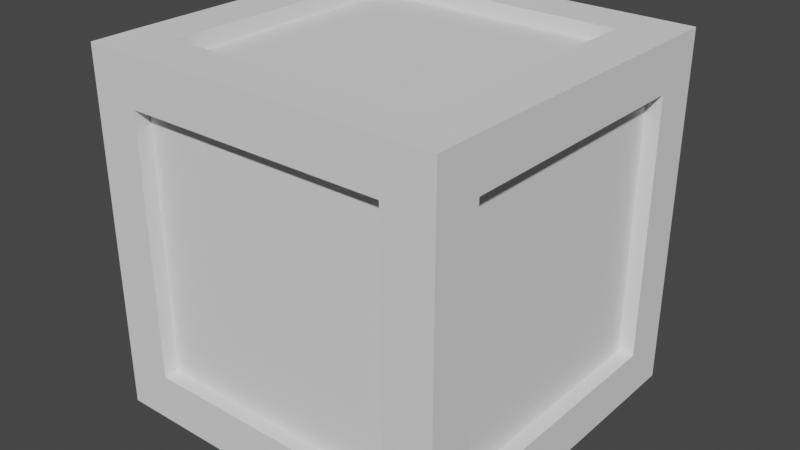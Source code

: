 # Source: Cargo.blend  (saved by Blender 2.93.21; exported with 4.5.12 LTS)
import bpy
from mathutils import Matrix  # noqa: F401  (used for matrix-valued properties, if any)

bpy.ops.wm.read_factory_settings(use_empty=True)
scene = bpy.context.scene
scene.name = 'Scene'

# ---- collections
col_collection = bpy.data.collections.new('Collection'); scene.collection.children.link(col_collection)

# ---- world
world_world = bpy.data.worlds.new('World'); scene.world = world_world
world_world.use_nodes = True; world_world.node_tree.nodes.clear()
_N = world_world.node_tree.nodes; _L = world_world.node_tree.links
n0 = _N.new('ShaderNodeOutputWorld'); n0.name = 'World Output'; n0.location = (300, 300)
n1 = _N.new('ShaderNodeBackground'); n1.name = 'Background'; n1.location = (10, 300)
n1.inputs[0].default_value = (0.05088, 0.05088, 0.05088, 1.0)
_L.new(n1.outputs[0], n0.inputs[0])
n0.is_active_output = True
world_world.color = (0.05088, 0.05088, 0.05088)
world_world.use_sun_shadow = False
world_world.sun_shadow_jitter_overblur = 0.0

# ---- meshes
me_cube_001 = bpy.data.meshes.new('Cube.001')
me_cube_001.from_pydata([(-1.0, -1.0, -1.0), (-1.0, -1.0, 1.0), (-1.0, 1.0, -1.0), (-1.0, 1.0, 1.0), (1.0, -1.0, -1.0), (1.0, -1.0, 1.0), (1.0, 1.0, -1.0), (1.0, 1.0, 1.0), (1.094, -1.093, 0.8061), (1.094, -1.093, 1.098), (1.094, -0.8009, 0.8061), (1.094, -0.8009, 1.098), (0.7931, -0.8009, -0.7974), (0.7931, -0.8009, -1.089), (0.7931, -1.093, -0.7974), (0.7931, -1.093, -1.089), (1.094, 0.8025, 0.7985), (1.094, 0.8025, 1.09), (1.094, 1.094, 0.7985), (1.094, 1.094, 1.09), (0.7931, 1.091, -0.8088), (0.7931, 1.091, -1.101), (0.7931, 0.7987, -0.8088), (0.7931, 0.7987, -1.101), (1.094, 0.7987, -1.101), (1.094, 0.7987, -0.8088), (1.094, 1.091, -1.101), (1.094, 1.091, -0.8088), (0.7931, 1.094, 1.09), (0.7931, 1.094, 0.7985), (0.7931, 0.8025, 1.09), (0.7931, 0.8025, 0.7985), (1.094, -1.093, -1.089), (1.094, -1.093, -0.7974), (1.094, -0.8009, -1.089), (1.094, -0.8009, -0.7974), (0.7931, -0.8009, 1.098), (0.7931, -0.8009, 0.8061), (0.7931, -1.093, 1.098), (0.7931, -1.093, 0.8061), (-1.103, -1.093, 0.8061), (-1.103, -1.093, 1.098), (-1.103, -0.8009, 0.8061), (-1.103, -0.8009, 1.098), (-0.8112, -1.093, 0.8061), (-0.8112, -1.093, 1.098), (-0.8112, -0.8009, 0.8061), (-0.8112, -0.8009, 1.098), (-1.103, 0.8025, 0.7985), (-1.103, 0.8025, 1.09), (-1.103, 1.094, 0.7985), (-1.103, 1.094, 1.09), (-0.8112, 0.8025, 0.7985), (-0.8112, 0.8025, 1.09), (-0.8112, 1.094, 0.7985), (-0.8112, 1.094, 1.09), (-1.103, 0.7987, -1.101), (-1.103, 0.7987, -0.8088), (-1.103, 1.091, -1.101), (-1.103, 1.091, -0.8088), (-0.8112, 0.7987, -1.101), (-0.8112, 0.7987, -0.8088), (-0.8112, 1.091, -1.101), (-0.8112, 1.091, -0.8088), (-1.103, -1.093, -1.089), (-1.103, -1.093, -0.7974), (-1.103, -0.8009, -1.089), (-1.103, -0.8009, -0.7974), (-0.8112, -1.093, -1.089), (-0.8112, -1.093, -0.7974), (-0.8112, -0.8009, -1.089), (-0.8112, -0.8009, -0.7974)], [], [(0, 1, 3, 2), (2, 3, 7, 6), (6, 7, 5, 4), (4, 5, 1, 0), (2, 6, 4, 0), (7, 3, 1, 5), (71, 67, 42, 46), (10, 11, 9, 8), (36, 38, 9, 11), (21, 20, 27, 26), (42, 67, 65, 40), (14, 15, 32, 33), (26, 27, 25, 24), (71, 69, 14, 12), (23, 21, 26, 24), (34, 35, 33, 32), (18, 19, 17, 16), (44, 46, 37, 39), (46, 47, 36, 37), (70, 71, 12, 13), (38, 39, 8, 9), (68, 70, 13, 15), (53, 52, 31, 30), (55, 53, 30, 28), (61, 60, 23, 22), (45, 44, 39, 38), (40, 65, 69, 44), (54, 55, 28, 29), (52, 54, 29, 31), (63, 61, 22, 20), (40, 41, 43, 42), (22, 25, 16, 31), (60, 62, 21, 23), (44, 45, 41, 40), (71, 46, 44, 69), (47, 43, 41, 45), (48, 49, 51, 50), (50, 51, 55, 54), (47, 45, 38, 36), (16, 25, 27, 18), (10, 35, 12, 37), (55, 51, 49, 53), (56, 57, 59, 58), (58, 59, 63, 62), (69, 68, 15, 14), (27, 20, 29, 18), (58, 62, 60, 56), (14, 33, 8, 39), (64, 65, 67, 66), (20, 22, 31, 29), (62, 63, 20, 21), (68, 69, 65, 64), (66, 70, 68, 64), (12, 14, 39, 37), (52, 61, 63, 54), (54, 63, 59, 50), (15, 13, 34, 32), (28, 30, 17, 19), (50, 59, 57, 48), (8, 33, 35, 10), (52, 48, 57, 61), (29, 28, 19, 18), (10, 16, 17, 11), (36, 11, 17, 30), (31, 37, 36, 30), (10, 37, 31, 16), (42, 48, 52, 46), (46, 52, 53, 47), (43, 47, 53, 49), (43, 49, 48, 42), (56, 66, 67, 57), (56, 60, 70, 66), (60, 61, 71, 70), (71, 61, 57, 67), (35, 25, 22, 12), (24, 25, 35, 34), (13, 12, 22, 23), (24, 34, 13, 23)])
_uv = me_cube_001.uv_layers.new(name='UVMap')
_uv.uv.foreach_set('vector', [0.375, 0.0, 0.625, 0.0, 0.625, 0.25, 0.375, 0.25, 0.375, 0.25, 0.625, 0.25, 0.625, 0.5, 0.375, 0.5, 0.375, 0.5, 0.625, 0.5, 0.625, 0.75, 0.375, 0.75, 0.375, 0.75, 0.625, 0.75, 0.625, 1.0, 0.375, 1.0, 0.125, 0.5, 0.375, 0.5, 0.375, 0.75, 0.125, 0.75, 0.625, 0.5, 0.875, 0.5, 0.875, 0.75, 0.625, 0.75, 0.625, 0.5, 0.625, 0.25, 0.375, 0.25, 0.375, 0.5, 0.375, 0.5, 0.625, 0.5, 0.625, 0.75, 0.375, 0.75, 0.625, 0.5, 0.625, 0.75, 0.625, 0.75, 0.625, 0.5, 0.375, 0.5, 0.625, 0.5, 0.625, 0.5, 0.375, 0.5, 0.375, 0.25, 0.625, 0.25, 0.625, 0.0, 0.375, 1.0, 0.625, 0.75, 0.375, 0.75, 0.375, 0.75, 0.625, 0.75, 0.375, 0.5, 0.625, 0.5, 0.625, 0.75, 0.375, 0.75, 0.625, 0.5, 0.625, 0.75, 0.625, 0.75, 0.625, 0.5, 0.375, 0.75, 0.375, 0.5, 0.375, 0.5, 0.375, 0.75, 0.375, 0.5, 0.625, 0.5, 0.625, 0.75, 0.375, 0.75, 0.375, 0.5, 0.625, 0.5, 0.625, 0.75, 0.375, 0.75, 0.375, 0.75, 0.375, 0.5, 0.375, 0.5, 0.375, 0.75, 0.375, 0.5, 0.625, 0.5, 0.625, 0.5, 0.375, 0.5, 0.375, 0.5, 0.625, 0.5, 0.625, 0.5, 0.375, 0.5, 0.625, 0.75, 0.375, 0.75, 0.375, 0.75, 0.625, 0.75, 0.375, 0.75, 0.375, 0.5, 0.375, 0.5, 0.375, 0.75, 0.625, 0.75, 0.375, 0.75, 0.375, 0.75, 0.625, 0.75, 0.625, 0.5, 0.625, 0.75, 0.625, 0.75, 0.625, 0.5, 0.625, 0.75, 0.375, 0.75, 0.375, 0.75, 0.625, 0.75, 0.625, 0.75, 0.375, 0.75, 0.375, 0.75, 0.625, 0.75, 0.375, 1.0, 0.625, 1.0, 0.625, 0.75, 0.375, 0.75, 0.375, 0.5, 0.625, 0.5, 0.625, 0.5, 0.375, 0.5, 0.375, 0.75, 0.375, 0.5, 0.375, 0.5, 0.375, 0.75, 0.625, 0.5, 0.625, 0.75, 0.625, 0.75, 0.625, 0.5, 0.375, 0.0, 0.625, 0.0, 0.625, 0.25, 0.375, 0.25, 0.625, 0.75, 0.625, 0.75, 0.375, 0.75, 0.375, 0.75, 0.375, 0.75, 0.375, 0.5, 0.375, 0.5, 0.375, 0.75, 0.375, 0.75, 0.625, 0.75, 0.625, 1.0, 0.375, 1.0, 0.625, 0.5, 0.375, 0.5, 0.375, 0.75, 0.625, 0.75, 0.625, 0.5, 0.875, 0.5, 0.875, 0.75, 0.625, 0.75, 0.375, 0.0, 0.625, 0.0, 0.625, 0.25, 0.375, 0.25, 0.375, 0.25, 0.625, 0.25, 0.625, 0.5, 0.375, 0.5, 0.625, 0.5, 0.625, 0.75, 0.625, 0.75, 0.625, 0.5, 0.375, 0.75, 0.625, 0.75, 0.625, 0.5, 0.375, 0.5, 0.375, 0.5, 0.625, 0.5, 0.625, 0.5, 0.375, 0.5, 0.625, 0.5, 0.875, 0.5, 0.875, 0.75, 0.625, 0.75, 0.375, 0.0, 0.625, 0.0, 0.625, 0.25, 0.375, 0.25, 0.375, 0.25, 0.625, 0.25, 0.625, 0.5, 0.375, 0.5, 0.625, 0.75, 0.375, 0.75, 0.375, 0.75, 0.625, 0.75, 0.625, 0.5, 0.625, 0.5, 0.375, 0.5, 0.375, 0.5, 0.125, 0.5, 0.375, 0.5, 0.375, 0.75, 0.125, 0.75, 0.625, 0.75, 0.625, 0.75, 0.375, 0.75, 0.375, 0.75, 0.375, 0.0, 0.625, 0.0, 0.625, 0.25, 0.375, 0.25, 0.625, 0.5, 0.625, 0.75, 0.375, 0.75, 0.375, 0.5, 0.375, 0.5, 0.625, 0.5, 0.625, 0.5, 0.375, 0.5, 0.375, 0.75, 0.625, 0.75, 0.625, 1.0, 0.375, 1.0, 0.125, 0.5, 0.375, 0.5, 0.375, 0.75, 0.125, 0.75, 0.625, 0.5, 0.625, 0.75, 0.375, 0.75, 0.375, 0.5, 0.0, 0.0, 0.0, 0.0, 0.625, 0.5, 0.375, 0.5, 0.375, 0.5, 0.625, 0.5, 0.625, 0.25, 0.375, 0.25, 0.375, 0.75, 0.375, 0.5, 0.375, 0.5, 0.375, 0.75, 0.625, 0.5, 0.625, 0.75, 0.625, 0.75, 0.625, 0.5, 0.375, 0.25, 0.625, 0.25, 0.625, 0.0, 0.0, 0.0, 0.375, 0.75, 0.625, 0.75, 0.625, 0.5, 0.375, 0.5, 0.0, 0.0, 0.0, 0.0, 0.0, 0.0, 0.0, 0.0, 0.375, 0.5, 0.625, 0.5, 0.625, 0.5, 0.375, 0.5, 0.375, 0.5, 0.375, 0.75, 0.625, 0.75, 0.625, 0.5, 0.625, 0.5, 0.625, 0.5, 0.625, 0.75, 0.625, 0.75, 0.375, 0.75, 0.375, 0.5, 0.625, 0.5, 0.625, 0.75, 0.375, 0.5, 0.375, 0.5, 0.375, 0.75, 0.375, 0.75, 0.375, 0.25, 0.0, 0.0, 0.0, 0.0, 0.375, 0.5, 0.375, 0.5, 0.0, 0.0, 0.625, 0.75, 0.625, 0.5, 0.875, 0.5, 0.625, 0.5, 0.625, 0.75, 0.875, 0.75, 0.875, 0.5, 0.875, 0.75, 0.375, 0.0, 0.375, 0.25, 0.375, 0.0, 0.375, 0.25, 0.625, 0.25, 0.625, 0.0, 0.375, 0.0, 0.375, 0.75, 0.375, 0.5, 0.375, 0.25, 0.375, 0.75, 0.625, 0.75, 0.625, 0.5, 0.375, 0.5, 0.625, 0.5, 0.625, 0.75, 0.0, 0.0, 0.625, 0.25, 0.625, 0.5, 0.625, 0.75, 0.625, 0.75, 0.625, 0.5, 0.375, 0.75, 0.625, 0.75, 0.625, 0.5, 0.375, 0.5, 0.375, 0.5, 0.625, 0.5, 0.625, 0.75, 0.375, 0.75, 0.375, 0.75, 0.375, 0.5, 0.375, 0.5, 0.375, 0.75])
me_cube_001.use_remesh_fix_poles = True
me_cube_001.use_remesh_preserve_attributes = False
me_cube_001.update()

# ---- objects
ob_cube = bpy.data.objects.new('Cube', me_cube_001)

# ---- transforms, parenting, visibility, modifiers, constraints
ob_cube.location = (0.0, 0.0, 0.0)

# ---- collection membership
col_collection.objects.link(ob_cube)

# ---- scene / render settings (as saved in the file)
scene.frame_start = 1; scene.frame_end = 250; scene.frame_set(1)
scene.render.engine = 'BLENDER_EEVEE_NEXT'
scene.cycles.use_denoising = False
scene.cycles.samples = 128
scene.cycles.sampling_pattern = 'TABULATED_SOBOL'
scene.cycles.use_adaptive_sampling = False
scene.cycles.use_light_tree = False
scene.view_settings.view_transform = 'Filmic'
bpy.context.view_layer.update()

# ---- added for rendering (the .blend has no active camera and no usable light): camera, sun
cam_auto = bpy.data.cameras.new('AutoCamera')
cam_auto.lens = 50.0
cam_auto.sensor_width = 36.0
cam_auto.clip_end = 1000.0
ob_auto_camera = bpy.data.objects.new('AutoCamera', cam_auto)
scene.collection.objects.link(ob_auto_camera)
ob_auto_camera.location = (3.51155, -4.21852, 2.81155)
ob_auto_camera.rotation_euler = (1.09748, -7.21219e-08, 0.694738)
scene.camera = ob_auto_camera
light_auto_sun = bpy.data.lights.new('AutoSun', 'SUN')
light_auto_sun.energy = 3.0
light_auto_sun.angle = 0.0523599
ob_auto_sun = bpy.data.objects.new('AutoSun', light_auto_sun)
scene.collection.objects.link(ob_auto_sun)
ob_auto_sun.rotation_euler = (0.872665, 0.174533, 0.523599)
bpy.context.view_layer.update()
